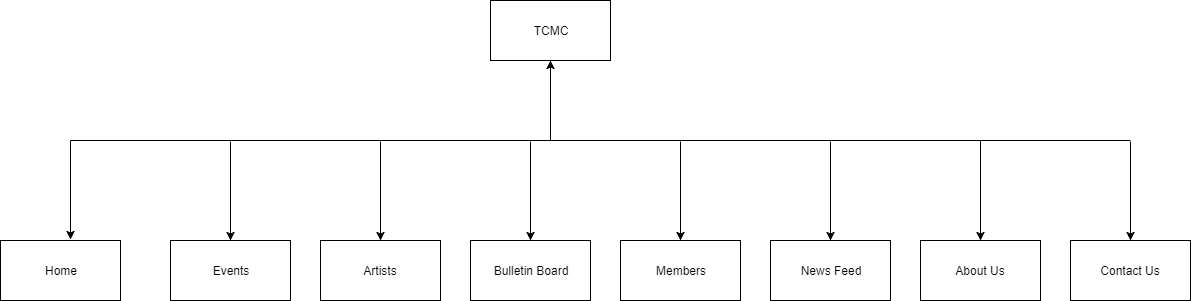

The diagram above was exported from draw.io. Its source (the exported page's mxGraphModel, read from the mxfile embedded in the PNG):
<mxGraphModel dx="872" dy="457" grid="1" gridSize="10" guides="1" tooltips="1" connect="1" arrows="1" fold="1" page="1" pageScale="1" pageWidth="850" pageHeight="1100" background="#ffffff" math="0" shadow="0">
  <root>
    <mxCell id="0" />
    <mxCell id="1" parent="0" />
    <mxCell id="2" value="TCMC" style="rounded=0;whiteSpace=wrap;html=1;" vertex="1" parent="1">
      <mxGeometry x="500" y="20" width="120" height="60" as="geometry" />
    </mxCell>
    <mxCell id="4" value="" style="endArrow=classic;html=1;entryX=0.5;entryY=1;" edge="1" parent="1" target="2">
      <mxGeometry width="50" height="50" relative="1" as="geometry">
        <mxPoint x="560" y="160" as="sourcePoint" />
        <mxPoint x="720" y="90" as="targetPoint" />
      </mxGeometry>
    </mxCell>
    <mxCell id="5" value="Home" style="rounded=0;whiteSpace=wrap;html=1;" vertex="1" parent="1">
      <mxGeometry x="10" y="260" width="120" height="60" as="geometry" />
    </mxCell>
    <mxCell id="6" value="Events" style="rounded=0;whiteSpace=wrap;html=1;" vertex="1" parent="1">
      <mxGeometry x="180" y="260" width="120" height="60" as="geometry" />
    </mxCell>
    <mxCell id="7" value="Artists" style="rounded=0;whiteSpace=wrap;html=1;" vertex="1" parent="1">
      <mxGeometry x="330" y="260" width="120" height="60" as="geometry" />
    </mxCell>
    <mxCell id="8" value="Bulletin Board" style="rounded=0;whiteSpace=wrap;html=1;" vertex="1" parent="1">
      <mxGeometry x="480" y="260" width="120" height="60" as="geometry" />
    </mxCell>
    <mxCell id="9" value="About Us" style="rounded=0;whiteSpace=wrap;html=1;" vertex="1" parent="1">
      <mxGeometry x="930" y="260" width="120" height="60" as="geometry" />
    </mxCell>
    <mxCell id="10" value="Contact Us" style="rounded=0;whiteSpace=wrap;html=1;" vertex="1" parent="1">
      <mxGeometry x="1080" y="260" width="120" height="60" as="geometry" />
    </mxCell>
    <mxCell id="11" value="Members" style="rounded=0;whiteSpace=wrap;html=1;" vertex="1" parent="1">
      <mxGeometry x="630" y="260" width="120" height="60" as="geometry" />
    </mxCell>
    <mxCell id="12" value="News Feed" style="rounded=0;whiteSpace=wrap;html=1;" vertex="1" parent="1">
      <mxGeometry x="780" y="260" width="120" height="60" as="geometry" />
    </mxCell>
    <mxCell id="13" value="" style="endArrow=none;html=1;" edge="1" parent="1">
      <mxGeometry width="50" height="50" relative="1" as="geometry">
        <mxPoint x="80" y="160" as="sourcePoint" />
        <mxPoint x="1140" y="160" as="targetPoint" />
      </mxGeometry>
    </mxCell>
    <mxCell id="14" value="" style="endArrow=classic;html=1;entryX=0.583;entryY=-0.017;entryPerimeter=0;" edge="1" parent="1" target="5">
      <mxGeometry width="50" height="50" relative="1" as="geometry">
        <mxPoint x="80" y="160" as="sourcePoint" />
        <mxPoint x="95" y="130" as="targetPoint" />
      </mxGeometry>
    </mxCell>
    <mxCell id="15" value="" style="endArrow=classic;html=1;entryX=0.583;entryY=-0.017;entryPerimeter=0;" edge="1" parent="1">
      <mxGeometry width="50" height="50" relative="1" as="geometry">
        <mxPoint x="240" y="161" as="sourcePoint" />
        <mxPoint x="240" y="260" as="targetPoint" />
      </mxGeometry>
    </mxCell>
    <mxCell id="16" value="" style="endArrow=classic;html=1;entryX=0.583;entryY=-0.017;entryPerimeter=0;" edge="1" parent="1">
      <mxGeometry width="50" height="50" relative="1" as="geometry">
        <mxPoint x="390" y="161" as="sourcePoint" />
        <mxPoint x="390" y="260" as="targetPoint" />
      </mxGeometry>
    </mxCell>
    <mxCell id="17" value="" style="endArrow=classic;html=1;entryX=0.583;entryY=-0.017;entryPerimeter=0;" edge="1" parent="1">
      <mxGeometry width="50" height="50" relative="1" as="geometry">
        <mxPoint x="540" y="161" as="sourcePoint" />
        <mxPoint x="540" y="260" as="targetPoint" />
      </mxGeometry>
    </mxCell>
    <mxCell id="18" value="" style="endArrow=classic;html=1;entryX=0.583;entryY=-0.017;entryPerimeter=0;" edge="1" parent="1">
      <mxGeometry width="50" height="50" relative="1" as="geometry">
        <mxPoint x="690" y="161" as="sourcePoint" />
        <mxPoint x="690" y="260" as="targetPoint" />
      </mxGeometry>
    </mxCell>
    <mxCell id="19" value="" style="endArrow=classic;html=1;entryX=0.583;entryY=-0.017;entryPerimeter=0;" edge="1" parent="1">
      <mxGeometry width="50" height="50" relative="1" as="geometry">
        <mxPoint x="840" y="161" as="sourcePoint" />
        <mxPoint x="840" y="260" as="targetPoint" />
      </mxGeometry>
    </mxCell>
    <mxCell id="20" value="" style="endArrow=classic;html=1;entryX=0.583;entryY=-0.017;entryPerimeter=0;" edge="1" parent="1">
      <mxGeometry width="50" height="50" relative="1" as="geometry">
        <mxPoint x="990" y="161" as="sourcePoint" />
        <mxPoint x="990" y="260" as="targetPoint" />
        <Array as="points">
          <mxPoint x="990" y="161" />
        </Array>
      </mxGeometry>
    </mxCell>
    <mxCell id="21" value="" style="endArrow=classic;html=1;entryX=0.583;entryY=-0.017;entryPerimeter=0;" edge="1" parent="1">
      <mxGeometry width="50" height="50" relative="1" as="geometry">
        <mxPoint x="1140" y="161" as="sourcePoint" />
        <mxPoint x="1140" y="260" as="targetPoint" />
      </mxGeometry>
    </mxCell>
  </root>
</mxGraphModel>